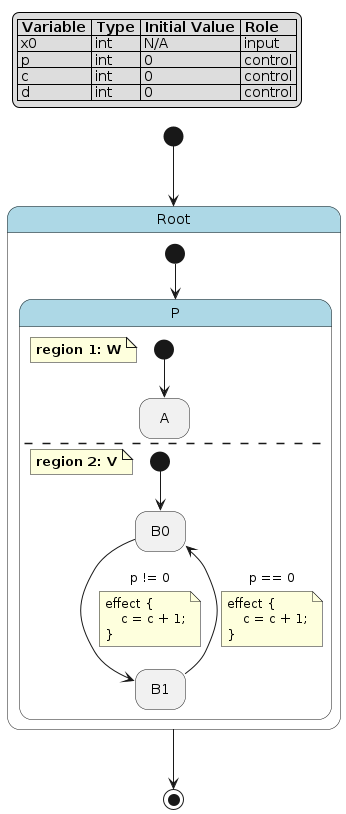

The diagram above was rendered by PlantUML. Its source (embedded in the PNG):
@startuml
hide empty description

skinparam state {
  BackgroundColor<<pseudo>> LightGray
  BackgroundColor<<composite>> LightBlue
  BorderColor<<pseudo>> Gray
  FontStyle<<pseudo>> italic
}

legend top left
|= Variable |= Type |= Initial Value |= Role |
| x0 | int | N/A | input |
| p | int | 0 | control |
| c | int | 0 | control |
| d | int | 0 | control |
endlegend

state "Root" as root <<composite>> {
    state "P" as root__p <<composite>> {
        note as root__p__w
            **region 1: W**
        end note
        state "A" as root__p__w__a
        [*] --> root__p__w__a
        --
        note as root__p__v
            **region 2: V**
        end note
        state "B0" as root__p__v__b0
        state "B1" as root__p__v__b1
        [*] --> root__p__v__b0
        root__p__v__b0 --> root__p__v__b1 : p != 0
        note on link
        effect {
            c = c + 1;
        }
        end note
        root__p__v__b1 --> root__p__v__b0 : p == 0
        note on link
        effect {
            c = c + 1;
        }
        end note
    }
    [*] --> root__p
}
[*] --> root
root --> [*]
@enduml